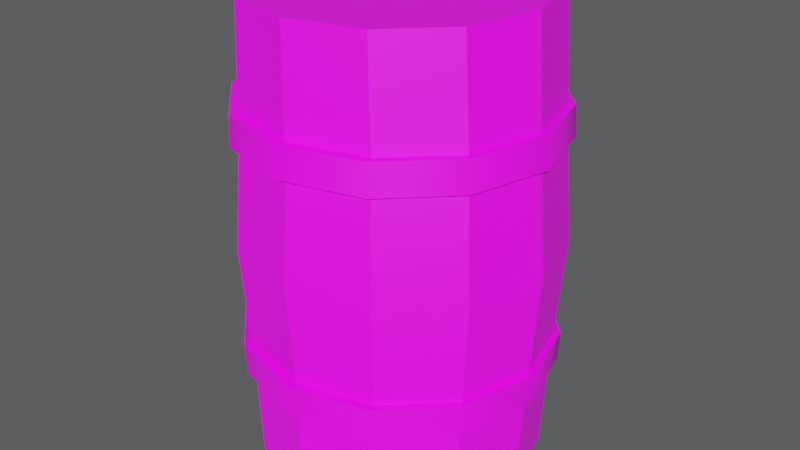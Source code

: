 # Source: blend.blend  (saved by Blender 3.0.42; exported with 4.5.12 LTS)
import bpy
from mathutils import Matrix  # noqa: F401  (used for matrix-valued properties, if any)

bpy.ops.wm.read_factory_settings(use_empty=True)
scene = bpy.context.scene
scene.name = 'Scene'

# ---- collections
col_collection = bpy.data.collections.new('Collection'); scene.collection.children.link(col_collection)

# ---- images (referenced by path relative to the original .blend; pixels are not part of the script)
import os
ASSET_DIR = os.environ.get("B2B_ASSET_DIR", "")  # directory of the original .blend (textures are referenced by path, not embedded)
HERE = os.path.dirname(os.path.abspath(__file__))  # packed textures are extracted next to this script under _unpacked/

def load_image(name, relpath, width, height, colorspace="sRGB"):
    """Load a texture the original file referenced (path relative to the .blend, or extracted next to this script)."""
    p = next((c for c in (os.path.join(HERE, relpath), os.path.join(ASSET_DIR, relpath)) if relpath and os.path.exists(c)), "")
    if p:
        img = bpy.data.images.load(p, check_existing=True)
        img.name = name
    else:  # same state as the original file: an image datablock whose file is absent (Cycles renders it pink)
        img = bpy.data.images.new(name, width, height)
        img.source = "FILE"
        img.filepath = "//" + (relpath or name)
    img.colorspace_settings.name = colorspace
    return img
img_uv_grid = load_image('UV_GRID', '', 1024, 1024, 'sRGB')

# ---- materials (node trees are filled in below, after node groups)
mat_x = bpy.data.materials.new('材质')
mat_x.use_transparent_shadow = False

# ---- node groups
ng_auto_smooth = bpy.data.node_groups.new('Auto Smooth', 'GeometryNodeTree')
_s = ng_auto_smooth.interface.new_socket(name='Geometry', in_out='OUTPUT', socket_type='NodeSocketGeometry')
_s = ng_auto_smooth.interface.new_socket(name='Geometry', in_out='INPUT', socket_type='NodeSocketGeometry')
_s = ng_auto_smooth.interface.new_socket(name='Angle', in_out='INPUT', socket_type='NodeSocketFloat')
_s.subtype = 'ANGLE'
_s.min_value = 0.0
_s.max_value = 3.142
ng_auto_smooth.is_modifier = True
_N = ng_auto_smooth.nodes; _L = ng_auto_smooth.links
n0 = _N.new('NodeGroupOutput'); n0.name = 'Group Output'; n0.location = (480, -100)
n1 = _N.new('NodeGroupInput'); n1.name = 'Group Input'; n1.location = (-420, -300)
n2 = _N.new('NodeGroupInput'); n2.name = 'Group Input.001'; n2.location = (-60, -100)
n3 = _N.new('GeometryNodeSetShadeSmooth'); n3.name = 'Set Shade Smooth'; n3.location = (120, -100)
n3.domain = 'EDGE'
n4 = _N.new('GeometryNodeSetShadeSmooth'); n4.name = 'Set Shade Smooth.001'; n4.location = (300, -100)
n5 = _N.new('GeometryNodeInputMeshEdgeAngle'); n5.name = 'Edge Angle'; n5.location = (-420, -220)
n6 = _N.new('GeometryNodeInputEdgeSmooth'); n6.name = 'Is Edge Smooth'; n6.location = (-60, -160)
n7 = _N.new('GeometryNodeInputShadeSmooth'); n7.name = 'Is Face Smooth'; n7.location = (-240, -340)
n8 = _N.new('FunctionNodeBooleanMath'); n8.name = 'Boolean Math'; n8.location = (-60, -220)
n9 = _N.new('FunctionNodeCompare'); n9.name = 'Compare'; n9.location = (-240, -180)
n9.operation = 'LESS_EQUAL'
_L.new(n5.outputs[0], n9.inputs[0])
_L.new(n4.outputs[0], n0.inputs[0])
_L.new(n1.outputs[1], n9.inputs[1])
_L.new(n9.outputs[0], n8.inputs[0])
_L.new(n7.outputs[0], n8.inputs[1])
_L.new(n2.outputs[0], n3.inputs[0])
_L.new(n6.outputs[0], n3.inputs[1])
_L.new(n3.outputs[0], n4.inputs[0])
_L.new(n8.outputs[0], n3.inputs[2])
n0.is_active_output = True

# ---- material node trees
mat_x.use_nodes = True; mat_x.node_tree.nodes.clear()
_N = mat_x.node_tree.nodes; _L = mat_x.node_tree.links
n0 = _N.new('ShaderNodeBsdfPrincipled'); n0.name = 'Principled BSDF'; n0.location = (10, 300)
n0.distribution = 'GGX'
n0.subsurface_method = 'RANDOM_WALK_SKIN'
n0.inputs[3].default_value = 1.45
n0.inputs[27].default_value = (0.0, 0.0, 0.0, 1.0)
n0.inputs[28].default_value = 1.0
n1 = _N.new('ShaderNodeOutputMaterial'); n1.name = 'Material Output'; n1.location = (300, 300)
n2 = _N.new('ShaderNodeTexImage'); n2.name = '图像纹理'; n2.location = (-280, 273)
n2.image = img_uv_grid
_L.new(n0.outputs[0], n1.inputs[0])
_L.new(n2.outputs[0], n0.inputs[0])
n1.is_active_output = True

# ---- world
world_world = bpy.data.worlds.new('World'); scene.world = world_world
world_world.use_nodes = True; world_world.node_tree.nodes.clear()
_N = world_world.node_tree.nodes; _L = world_world.node_tree.links
n0 = _N.new('ShaderNodeOutputWorld'); n0.name = 'World Output'; n0.location = (300, 300)
n1 = _N.new('ShaderNodeBackground'); n1.name = 'Background'; n1.location = (10, 300)
n1.inputs[0].default_value = (0.08603, 0.08891, 0.0927, 1.0)
_L.new(n1.outputs[0], n0.inputs[0])
n0.is_active_output = True
world_world.color = (0.05088, 0.05088, 0.05088)
world_world.use_sun_shadow = False
world_world.sun_shadow_jitter_overblur = 0.0

# ---- lights
light_x = bpy.data.lights.new('日光', 'SUN')
light_x.transmission_factor = 0.0
light_x.angle = 0.003491
light_x.energy = 5.0
light_x.shadow_soft_size = 0.125

# ---- meshes
me_001 = bpy.data.meshes.new('柱体.001')
me_001.from_pydata([(-0.000134, 0.2748, 0.9), (0.1374, 0.238, 0.9), (0.238, 0.1373, 0.9), (0.2749, -0.0001866, 0.9), (0.238, -0.1377, 0.9), (0.1374, -0.2383, 0.9), (-0.0001341, -0.2752, 0.9), (-0.1376, -0.2383, 0.9), (-0.2383, -0.1377, 0.9), (-0.2751, -0.0001866, 0.9), (-0.2383, 0.1373, 0.9), (-0.1376, 0.238, 0.9), (-0.000134, 0.2954, 0.45), (0.1539, 0.2558, 0.45), (0.2667, 0.1476, 0.45), (0.308, -0.0001866, 0.45), (0.2667, -0.148, 0.45), (0.1539, -0.2562, 0.45), (-0.0001341, -0.2958, 0.45), (-0.1542, -0.2562, 0.45), (-0.267, -0.148, 0.45), (-0.3083, -0.0001866, 0.45), (-0.267, 0.1476, 0.45), (-0.1542, 0.2558, 0.45), (-0.1447, 0.241, 0.7045), (-0.1466, 0.2431, 0.6455), (-0.000134, 0.2783, 0.7045), (-0.000134, 0.2808, 0.6455), (-0.2505, 0.1391, 0.7045), (-0.2537, 0.1403, 0.6455), (-0.2893, -0.0001866, 0.7045), (-0.293, -0.0001866, 0.6455), (-0.2505, -0.1394, 0.7045), (-0.2537, -0.1407, 0.6455), (-0.1447, -0.2414, 0.7045), (-0.1466, -0.2435, 0.6455), (-0.0001341, -0.2787, 0.7045), (-0.0001341, -0.2812, 0.6455), (0.1444, -0.2414, 0.7045), (0.1463, -0.2435, 0.6455), (0.2503, -0.1394, 0.7045), (0.2535, -0.1407, 0.6455), (0.289, -0.0001866, 0.7045), (0.2927, -0.0001866, 0.6455), (0.2503, 0.1391, 0.7045), (0.2535, 0.1403, 0.6455), (0.1444, 0.241, 0.7045), (0.1463, 0.2431, 0.6455), (-0.000134, 0.2984, 0.6451), (-0.000134, 0.2959, 0.7045), (0.1501, 0.2564, 0.7046), (0.152, 0.2585, 0.6452), (0.2603, 0.1481, 0.7049), (0.2635, 0.1493, 0.6455), (0.3008, -0.0001866, 0.7051), (0.3044, -0.0001866, 0.6457), (0.2603, -0.1485, 0.7049), (0.2635, -0.1496, 0.6455), (0.1501, -0.2567, 0.7046), (0.152, -0.2588, 0.6452), (-0.0001341, -0.2963, 0.7045), (-0.0001341, -0.2987, 0.6451), (-0.1503, -0.2567, 0.7046), (-0.1522, -0.2588, 0.6452), (-0.2606, -0.1485, 0.7049), (-0.2638, -0.1496, 0.6455), (-0.301, -0.0001866, 0.7051), (-0.3047, -0.0001866, 0.6457), (-0.2606, 0.1481, 0.7049), (-0.2638, 0.1493, 0.6455), (-0.1503, 0.2564, 0.7046), (-0.1522, 0.2585, 0.6452), (-0.000134, 0.2368, 0.9), (0.1184, 0.2051, 0.9), (0.2051, 0.1183, 0.9), (0.2369, -0.0001866, 0.9), (0.2051, -0.1187, 0.9), (0.1184, -0.2054, 0.9), (-0.0001341, -0.2372, 0.9), (-0.1186, -0.2054, 0.9), (-0.2054, -0.1187, 0.9), (-0.2371, -0.0001866, 0.9), (-0.2054, 0.1183, 0.9), (-0.1186, 0.2051, 0.9), (-0.000134, 0.2368, 0.872), (0.1184, 0.2051, 0.872), (0.2051, 0.1183, 0.872), (0.2369, -0.0001866, 0.872), (0.2051, -0.1187, 0.872), (0.1184, -0.2054, 0.872), (-0.0001341, -0.2372, 0.872), (-0.1186, -0.2054, 0.872), (-0.2054, -0.1187, 0.872), (-0.2371, -0.0001866, 0.872), (-0.2054, 0.1183, 0.872), (-0.1186, 0.2051, 0.872), (-0.000134, 0.2748, 0.0), (0.1374, 0.238, 0.0), (0.238, 0.1373, 0.0), (0.2749, -0.0001866, 0.0), (0.238, -0.1377, 0.0), (0.1374, -0.2383, 0.0), (-0.0001341, -0.2752, 0.0), (-0.1376, -0.2383, 0.0), (-0.2383, -0.1377, 0.0), (-0.2751, -0.0001866, 0.0), (-0.2383, 0.1373, 0.0), (-0.1376, 0.238, 0.0), (-0.1447, 0.241, 0.1955), (-0.1466, 0.2431, 0.2545), (-0.000134, 0.2783, 0.1955), (-0.000134, 0.2808, 0.2545), (-0.2505, 0.1391, 0.1955), (-0.2537, 0.1403, 0.2545), (-0.2893, -0.0001866, 0.1955), (-0.293, -0.0001866, 0.2545), (-0.2505, -0.1394, 0.1955), (-0.2537, -0.1407, 0.2545), (-0.1447, -0.2414, 0.1955), (-0.1466, -0.2435, 0.2545), (-0.0001341, -0.2787, 0.1955), (-0.0001341, -0.2812, 0.2545), (0.1444, -0.2414, 0.1955), (0.1463, -0.2435, 0.2545), (0.2503, -0.1394, 0.1955), (0.2535, -0.1407, 0.2545), (0.289, -0.0001866, 0.1955), (0.2927, -0.0001866, 0.2545), (0.2503, 0.1391, 0.1955), (0.2535, 0.1403, 0.2545), (0.1444, 0.241, 0.1955), (0.1463, 0.2431, 0.2545), (-0.000134, 0.2984, 0.2549), (-0.000134, 0.2959, 0.1955), (0.1501, 0.2564, 0.1954), (0.152, 0.2585, 0.2548), (0.2603, 0.1481, 0.1951), (0.2635, 0.1493, 0.2545), (0.3008, -0.0001866, 0.1949), (0.3044, -0.0001866, 0.2543), (0.2603, -0.1485, 0.1951), (0.2635, -0.1496, 0.2545), (0.1501, -0.2567, 0.1954), (0.152, -0.2588, 0.2548), (-0.0001341, -0.2963, 0.1955), (-0.0001341, -0.2987, 0.2549), (-0.1503, -0.2567, 0.1954), (-0.1522, -0.2588, 0.2548), (-0.2606, -0.1485, 0.1951), (-0.2638, -0.1496, 0.2545), (-0.301, -0.0001866, 0.1949), (-0.3047, -0.0001866, 0.2543), (-0.2606, 0.1481, 0.1951), (-0.2638, 0.1493, 0.2545), (-0.1503, 0.2564, 0.1954), (-0.1522, 0.2585, 0.2548), (-0.000134, 0.2368, 0.0), (0.1184, 0.2051, 0.0), (0.2051, 0.1183, 0.0), (0.2369, -0.0001866, 0.0), (0.2051, -0.1187, 0.0), (0.1184, -0.2054, 0.0), (-0.0001341, -0.2372, 0.0), (-0.1186, -0.2054, 0.0), (-0.2054, -0.1187, 0.0), (-0.2371, -0.0001866, 0.0), (-0.2054, 0.1183, 0.0), (-0.1186, 0.2051, 0.0), (-0.000134, 0.2368, 0.02805), (0.1184, 0.2051, 0.02805), (0.2051, 0.1183, 0.02805), (0.2369, -0.0001866, 0.02805), (0.2051, -0.1187, 0.02805), (0.1184, -0.2054, 0.02805), (-0.0001341, -0.2372, 0.02805), (-0.1186, -0.2054, 0.02805), (-0.2054, -0.1187, 0.02805), (-0.2371, -0.0001866, 0.02805), (-0.2054, 0.1183, 0.02805), (-0.1186, 0.2051, 0.02805), (0.08943, 0.1588, 0.8748), (0.0568, 0.1351, 0.8748), (0.06927, 0.09675, 0.8748), (0.1096, 0.09675, 0.8748), (0.1221, 0.1351, 0.8748), (0.08943, 0.1588, 0.8868), (0.0568, 0.1351, 0.8868), (0.06927, 0.09675, 0.8868), (0.1096, 0.09675, 0.8868), (0.1221, 0.1351, 0.8868)], [], [(34, 32, 64, 62), (41, 43, 55, 57), (26, 46, 50, 49), (33, 35, 63, 65), (40, 38, 58, 56), (25, 29, 69, 71), (47, 27, 48, 51), (32, 30, 66, 64), (39, 41, 57, 59), (24, 26, 49, 70), (46, 44, 52, 50), (24, 11, 0, 26), (22, 29, 25, 23), (26, 0, 1, 46), (23, 25, 27, 12), (28, 10, 11, 24), (21, 31, 29, 22), (30, 9, 10, 28), (20, 33, 31, 21), (32, 8, 9, 30), (19, 35, 33, 20), (34, 7, 8, 32), (18, 37, 35, 19), (36, 6, 7, 34), (17, 39, 37, 18), (38, 5, 6, 36), (16, 41, 39, 17), (40, 4, 5, 38), (15, 43, 41, 16), (42, 3, 4, 40), (14, 45, 43, 15), (44, 2, 3, 42), (13, 47, 45, 14), (46, 1, 2, 44), (12, 27, 47, 13), (31, 33, 65, 67), (48, 49, 50, 51), (51, 50, 52, 53), (53, 52, 54, 55), (55, 54, 56, 57), (57, 56, 58, 59), (59, 58, 60, 61), (61, 60, 62, 63), (63, 62, 64, 65), (65, 64, 66, 67), (67, 66, 68, 69), (69, 68, 70, 71), (71, 70, 49, 48), (27, 25, 71, 48), (42, 40, 56, 54), (35, 37, 61, 63), (28, 24, 70, 68), (43, 45, 53, 55), (36, 34, 62, 60), (29, 31, 67, 69), (44, 42, 54, 52), (37, 39, 59, 61), (30, 28, 68, 66), (45, 47, 51, 53), (38, 36, 60, 58), (3, 2, 74, 75), (10, 9, 81, 82), (7, 6, 78, 79), (4, 3, 75, 76), (11, 10, 82, 83), (1, 0, 72, 73), (8, 7, 79, 80), (5, 4, 76, 77), (0, 11, 83, 72), (2, 1, 73, 74), (9, 8, 80, 81), (6, 5, 77, 78), (79, 78, 90, 91), (76, 75, 87, 88), (83, 82, 94, 95), (73, 72, 84, 85), (80, 79, 91, 92), (77, 76, 88, 89), (72, 83, 95, 84), (74, 73, 85, 86), (81, 80, 92, 93), (78, 77, 89, 90), (75, 74, 86, 87), (82, 81, 93, 94), (93, 92, 94), (91, 95, 94, 92), (90, 84, 95, 91), (84, 90, 89, 85), (85, 89, 88, 86), (87, 86, 88), (118, 146, 148, 116), (125, 141, 139, 127), (110, 133, 134, 130), (117, 149, 147, 119), (124, 140, 142, 122), (109, 155, 153, 113), (131, 135, 132, 111), (116, 148, 150, 114), (123, 143, 141, 125), (108, 154, 133, 110), (130, 134, 136, 128), (108, 110, 96, 107), (22, 23, 109, 113), (110, 130, 97, 96), (23, 12, 111, 109), (112, 108, 107, 106), (21, 22, 113, 115), (114, 112, 106, 105), (20, 21, 115, 117), (116, 114, 105, 104), (19, 20, 117, 119), (118, 116, 104, 103), (18, 19, 119, 121), (120, 118, 103, 102), (17, 18, 121, 123), (122, 120, 102, 101), (16, 17, 123, 125), (124, 122, 101, 100), (15, 16, 125, 127), (126, 124, 100, 99), (14, 15, 127, 129), (128, 126, 99, 98), (13, 14, 129, 131), (130, 128, 98, 97), (12, 13, 131, 111), (115, 151, 149, 117), (132, 135, 134, 133), (135, 137, 136, 134), (137, 139, 138, 136), (139, 141, 140, 138), (141, 143, 142, 140), (143, 145, 144, 142), (145, 147, 146, 144), (147, 149, 148, 146), (149, 151, 150, 148), (151, 153, 152, 150), (153, 155, 154, 152), (155, 132, 133, 154), (111, 132, 155, 109), (126, 138, 140, 124), (119, 147, 145, 121), (112, 152, 154, 108), (127, 139, 137, 129), (120, 144, 146, 118), (113, 153, 151, 115), (128, 136, 138, 126), (121, 145, 143, 123), (114, 150, 152, 112), (129, 137, 135, 131), (122, 142, 144, 120), (99, 159, 158, 98), (106, 166, 165, 105), (103, 163, 162, 102), (100, 160, 159, 99), (107, 167, 166, 106), (97, 157, 156, 96), (104, 164, 163, 103), (101, 161, 160, 100), (96, 156, 167, 107), (98, 158, 157, 97), (105, 165, 164, 104), (102, 162, 161, 101), (163, 175, 174, 162), (160, 172, 171, 159), (167, 179, 178, 166), (157, 169, 168, 156), (164, 176, 175, 163), (161, 173, 172, 160), (156, 168, 179, 167), (158, 170, 169, 157), (165, 177, 176, 164), (162, 174, 173, 161), (159, 171, 170, 158), (166, 178, 177, 165), (177, 178, 176), (175, 176, 178, 179), (174, 175, 179, 168), (168, 169, 173, 174), (169, 170, 172, 173), (171, 172, 170), (184, 180, 185, 189), (182, 183, 188, 187), (180, 181, 186, 185), (183, 184, 189, 188), (181, 182, 187, 186), (189, 185, 188), (186, 187, 188, 185)])
me_001.polygons.foreach_set('use_smooth', [True] * 187)
_k = set([(0, 26), (1, 46), (2, 44), (3, 42), (4, 40), (5, 38), (6, 36), (7, 34), (8, 32), (9, 30), (10, 28), (11, 24), (12, 27), (12, 111), (13, 47), (13, 131), (14, 45), (14, 129), (15, 43), (15, 127), (16, 41), (16, 125), (17, 39), (17, 123), (18, 37), (18, 121), (19, 35), (19, 119), (20, 33), (20, 117), (21, 31), (21, 115), (22, 29), (22, 113), (23, 25), (23, 109), (72, 84), (73, 85), (74, 86), (75, 87), (76, 88), (77, 89), (78, 90), (79, 91), (80, 92), (81, 93), (82, 94), (83, 95), (96, 110), (97, 130), (98, 128), (99, 126), (100, 124), (101, 122), (102, 120), (103, 118), (104, 116), (105, 114), (106, 112), (107, 108), (156, 168), (157, 169), (158, 170), (159, 171), (160, 172), (161, 173), (162, 174), (163, 175), (164, 176), (165, 177), (166, 178), (167, 179)])
me_001.attributes.new('sharp_edge', 'BOOLEAN', 'EDGE').data.foreach_set('value', [ (min(e.vertices), max(e.vertices)) in _k for e in me_001.edges])
_uv = me_001.uv_layers.new(name='UV 贴图')
_uv.uv.foreach_set('vector', [0.418, 0.4761, 0.3369, 0.4761, 0.3369, 0.4683, 0.418, 0.4683, 0.6624, 0.4291, 0.7428, 0.4291, 0.7428, 0.4369, 0.6624, 0.4369, 0.986, 0.4761, 0.9043, 0.4761, 0.9043, 0.4683, 0.986, 0.4683, 0.3369, 0.4291, 0.418, 0.4291, 0.418, 0.4369, 0.3369, 0.4369, 0.6624, 0.4761, 0.5814, 0.4761, 0.5814, 0.4683, 0.6624, 0.4683, 0.09499, 0.4291, 0.1761, 0.4291, 0.1761, 0.4369, 0.09499, 0.4369, 0.9043, 0.4291, 0.986, 0.4291, 0.986, 0.4369, 0.9043, 0.4369, 0.3369, 0.4761, 0.2565, 0.4761, 0.2565, 0.4683, 0.3369, 0.4683, 0.5814, 0.4291, 0.6624, 0.4291, 0.6624, 0.4369, 0.5814, 0.4369, 0.09499, 0.4761, 0.0133, 0.4761, 0.0133, 0.4683, 0.09499, 0.4683, 0.9043, 0.4761, 0.8233, 0.4761, 0.8233, 0.4683, 0.9043, 0.4683, 0.09499, 0.4761, 0.09499, 0.5794, 0.0133, 0.5794, 0.0133, 0.4761, 0.1761, 0.3256, 0.1761, 0.4291, 0.09499, 0.4291, 0.09499, 0.3256, 0.986, 0.4761, 0.986, 0.5794, 0.9043, 0.5794, 0.9043, 0.4761, 0.09499, 0.3256, 0.09499, 0.4291, 0.0133, 0.4291, 0.0133, 0.3256, 0.1761, 0.4761, 0.1761, 0.5794, 0.09499, 0.5794, 0.09499, 0.4761, 0.2565, 0.3256, 0.2565, 0.4291, 0.1761, 0.4291, 0.1761, 0.3256, 0.2565, 0.4761, 0.2565, 0.5794, 0.1761, 0.5794, 0.1761, 0.4761, 0.3369, 0.3256, 0.3369, 0.4291, 0.2565, 0.4291, 0.2565, 0.3256, 0.3369, 0.4761, 0.3369, 0.5794, 0.2565, 0.5794, 0.2565, 0.4761, 0.418, 0.3256, 0.418, 0.4291, 0.3369, 0.4291, 0.3369, 0.3256, 0.418, 0.4761, 0.418, 0.5794, 0.3369, 0.5794, 0.3369, 0.4761, 0.4997, 0.3256, 0.4997, 0.4291, 0.418, 0.4291, 0.418, 0.3256, 0.4997, 0.4761, 0.4997, 0.5794, 0.418, 0.5794, 0.418, 0.4761, 0.5814, 0.3256, 0.5814, 0.4291, 0.4997, 0.4291, 0.4997, 0.3256, 0.5814, 0.4761, 0.5814, 0.5794, 0.4997, 0.5794, 0.4997, 0.4761, 0.6624, 0.3256, 0.6624, 0.4291, 0.5814, 0.4291, 0.5814, 0.3256, 0.6624, 0.4761, 0.6624, 0.5794, 0.5814, 0.5794, 0.5814, 0.4761, 0.7428, 0.3256, 0.7428, 0.4291, 0.6624, 0.4291, 0.6624, 0.3256, 0.7428, 0.4761, 0.7428, 0.5794, 0.6624, 0.5794, 0.6624, 0.4761, 0.8233, 0.3256, 0.8233, 0.4291, 0.7428, 0.4291, 0.7428, 0.3256, 0.8233, 0.4761, 0.8233, 0.5794, 0.7428, 0.5794, 0.7428, 0.4761, 0.9043, 0.3256, 0.9043, 0.4291, 0.8233, 0.4291, 0.8233, 0.3256, 0.9043, 0.4761, 0.9043, 0.5794, 0.8233, 0.5794, 0.8233, 0.4761, 0.986, 0.3256, 0.986, 0.4291, 0.9043, 0.4291, 0.9043, 0.3256, 0.2565, 0.4291, 0.3369, 0.4291, 0.3369, 0.4369, 0.2565, 0.4369, 0.986, 0.4369, 0.986, 0.4683, 0.9043, 0.4683, 0.9043, 0.4369, 0.9043, 0.4369, 0.9043, 0.4683, 0.8233, 0.4683, 0.8233, 0.4369, 0.8233, 0.4369, 0.8233, 0.4683, 0.7428, 0.4683, 0.7428, 0.4369, 0.7428, 0.4369, 0.7428, 0.4683, 0.6624, 0.4683, 0.6624, 0.4369, 0.6624, 0.4369, 0.6624, 0.4683, 0.5814, 0.4683, 0.5814, 0.4369, 0.5814, 0.4369, 0.5814, 0.4683, 0.4997, 0.4683, 0.4997, 0.4369, 0.4997, 0.4369, 0.4997, 0.4683, 0.418, 0.4683, 0.418, 0.4369, 0.418, 0.4369, 0.418, 0.4683, 0.3369, 0.4683, 0.3369, 0.4369, 0.3369, 0.4369, 0.3369, 0.4683, 0.2565, 0.4683, 0.2565, 0.4369, 0.2565, 0.4369, 0.2565, 0.4683, 0.1761, 0.4683, 0.1761, 0.4369, 0.1761, 0.4369, 0.1761, 0.4683, 0.09499, 0.4683, 0.09499, 0.4369, 0.09499, 0.4369, 0.09499, 0.4683, 0.0133, 0.4683, 0.0133, 0.4369, 0.0133, 0.4291, 0.09499, 0.4291, 0.09499, 0.4369, 0.0133, 0.4369, 0.7428, 0.4761, 0.6624, 0.4761, 0.6624, 0.4683, 0.7428, 0.4683, 0.418, 0.4291, 0.4997, 0.4291, 0.4997, 0.4369, 0.418, 0.4369, 0.1761, 0.4761, 0.09499, 0.4761, 0.09499, 0.4683, 0.1761, 0.4683, 0.7428, 0.4291, 0.8233, 0.4291, 0.8233, 0.4369, 0.7428, 0.4369, 0.4997, 0.4761, 0.418, 0.4761, 0.418, 0.4683, 0.4997, 0.4683, 0.1761, 0.4291, 0.2565, 0.4291, 0.2565, 0.4369, 0.1761, 0.4369, 0.8233, 0.4761, 0.7428, 0.4761, 0.7428, 0.4683, 0.8233, 0.4683, 0.4997, 0.4291, 0.5814, 0.4291, 0.5814, 0.4369, 0.4997, 0.4369, 0.2565, 0.4761, 0.1761, 0.4761, 0.1761, 0.4683, 0.2565, 0.4683, 0.8233, 0.4291, 0.9043, 0.4291, 0.9043, 0.4369, 0.8233, 0.4369, 0.5814, 0.4761, 0.4997, 0.4761, 0.4997, 0.4683, 0.5814, 0.4683, 0.2839, 0.9042, 0.2079, 0.9447, 0.2025, 0.9225, 0.2675, 0.8873, 0.008758, 0.7407, 0.05117, 0.6657, 0.0676, 0.6826, 0.03086, 0.7466, 0.212, 0.6272, 0.2846, 0.6707, 0.2685, 0.6865, 0.2057, 0.649, 0.3263, 0.8292, 0.2839, 0.9042, 0.2675, 0.8873, 0.3042, 0.8233, 0.008758, 0.8256, 0.008758, 0.7407, 0.03086, 0.7466, 0.03066, 0.8198, 0.123, 0.9427, 0.05043, 0.8992, 0.0666, 0.8834, 0.1293, 0.9209, 0.1272, 0.6252, 0.212, 0.6272, 0.2057, 0.649, 0.1325, 0.6474, 0.3263, 0.7443, 0.3263, 0.8292, 0.3042, 0.8233, 0.3044, 0.7501, 0.05043, 0.8992, 0.008758, 0.8256, 0.03066, 0.8198, 0.0666, 0.8834, 0.2079, 0.9447, 0.123, 0.9427, 0.1293, 0.9209, 0.2025, 0.9225, 0.05117, 0.6657, 0.1272, 0.6252, 0.1325, 0.6474, 0.0676, 0.6826, 0.2846, 0.6707, 0.3263, 0.7443, 0.3044, 0.7501, 0.2685, 0.6865, 0.2057, 0.649, 0.2685, 0.6865, 0.2576, 0.697, 0.2015, 0.6636, 0.3042, 0.8233, 0.2675, 0.8873, 0.2565, 0.876, 0.2894, 0.8193, 0.03066, 0.8198, 0.03086, 0.7466, 0.04568, 0.7506, 0.04536, 0.816, 0.1293, 0.9209, 0.0666, 0.8834, 0.07745, 0.8728, 0.1335, 0.9063, 0.1325, 0.6474, 0.2057, 0.649, 0.2015, 0.6636, 0.1361, 0.6623, 0.3044, 0.7501, 0.3042, 0.8233, 0.2894, 0.8193, 0.2897, 0.7539, 0.0666, 0.8834, 0.03066, 0.8198, 0.04536, 0.816, 0.07745, 0.8728, 0.2025, 0.9225, 0.1293, 0.9209, 0.1335, 0.9063, 0.1989, 0.9075, 0.0676, 0.6826, 0.1325, 0.6474, 0.1361, 0.6623, 0.07859, 0.6938, 0.2685, 0.6865, 0.3044, 0.7501, 0.2897, 0.7539, 0.2576, 0.697, 0.2675, 0.8873, 0.2025, 0.9225, 0.1989, 0.9075, 0.2565, 0.876, 0.03086, 0.7466, 0.0676, 0.6826, 0.07859, 0.6938, 0.04568, 0.7506, 0.07859, 0.6938, 0.1361, 0.6623, 0.04568, 0.7506, 0.2015, 0.6636, 0.04536, 0.816, 0.04568, 0.7506, 0.1361, 0.6623, 0.2576, 0.697, 0.07745, 0.8728, 0.04536, 0.816, 0.2015, 0.6636, 0.07745, 0.8728, 0.2576, 0.697, 0.2897, 0.7539, 0.1335, 0.9063, 0.1335, 0.9063, 0.2897, 0.7539, 0.2894, 0.8193, 0.1989, 0.9075, 0.2565, 0.876, 0.1989, 0.9075, 0.2894, 0.8193, 0.418, 0.1752, 0.418, 0.183, 0.3369, 0.183, 0.3369, 0.1752, 0.6624, 0.2222, 0.6624, 0.2144, 0.7428, 0.2144, 0.7428, 0.2222, 0.986, 0.1752, 0.986, 0.183, 0.9043, 0.183, 0.9043, 0.1752, 0.3369, 0.2222, 0.3369, 0.2144, 0.418, 0.2144, 0.418, 0.2222, 0.6624, 0.1752, 0.6624, 0.183, 0.5814, 0.183, 0.5814, 0.1752, 0.09499, 0.2222, 0.09499, 0.2144, 0.1761, 0.2144, 0.1761, 0.2222, 0.9043, 0.2222, 0.9043, 0.2144, 0.986, 0.2144, 0.986, 0.2222, 0.3369, 0.1752, 0.3369, 0.183, 0.2565, 0.183, 0.2565, 0.1752, 0.5814, 0.2222, 0.5814, 0.2144, 0.6624, 0.2144, 0.6624, 0.2222, 0.09499, 0.1752, 0.09499, 0.183, 0.0133, 0.183, 0.0133, 0.1752, 0.9043, 0.1752, 0.9043, 0.183, 0.8233, 0.183, 0.8233, 0.1752, 0.09499, 0.1752, 0.0133, 0.1752, 0.0133, 0.07188, 0.09499, 0.07188, 0.1761, 0.3256, 0.09499, 0.3256, 0.09499, 0.2222, 0.1761, 0.2222, 0.986, 0.1752, 0.9043, 0.1752, 0.9043, 0.07188, 0.986, 0.07188, 0.09499, 0.3256, 0.0133, 0.3256, 0.0133, 0.2222, 0.09499, 0.2222, 0.1761, 0.1752, 0.09499, 0.1752, 0.09499, 0.07188, 0.1761, 0.07188, 0.2565, 0.3256, 0.1761, 0.3256, 0.1761, 0.2222, 0.2565, 0.2222, 0.2565, 0.1752, 0.1761, 0.1752, 0.1761, 0.07188, 0.2565, 0.07188, 0.3369, 0.3256, 0.2565, 0.3256, 0.2565, 0.2222, 0.3369, 0.2222, 0.3369, 0.1752, 0.2565, 0.1752, 0.2565, 0.07188, 0.3369, 0.07188, 0.418, 0.3256, 0.3369, 0.3256, 0.3369, 0.2222, 0.418, 0.2222, 0.418, 0.1752, 0.3369, 0.1752, 0.3369, 0.07188, 0.418, 0.07188, 0.4997, 0.3256, 0.418, 0.3256, 0.418, 0.2222, 0.4997, 0.2222, 0.4997, 0.1752, 0.418, 0.1752, 0.418, 0.07188, 0.4997, 0.07188, 0.5814, 0.3256, 0.4997, 0.3256, 0.4997, 0.2222, 0.5814, 0.2222, 0.5814, 0.1752, 0.4997, 0.1752, 0.4997, 0.07188, 0.5814, 0.07188, 0.6624, 0.3256, 0.5814, 0.3256, 0.5814, 0.2222, 0.6624, 0.2222, 0.6624, 0.1752, 0.5814, 0.1752, 0.5814, 0.07188, 0.6624, 0.07188, 0.7428, 0.3256, 0.6624, 0.3256, 0.6624, 0.2222, 0.7428, 0.2222, 0.7428, 0.1752, 0.6624, 0.1752, 0.6624, 0.07188, 0.7428, 0.07188, 0.8233, 0.3256, 0.7428, 0.3256, 0.7428, 0.2222, 0.8233, 0.2222, 0.8233, 0.1752, 0.7428, 0.1752, 0.7428, 0.07188, 0.8233, 0.07188, 0.9043, 0.3256, 0.8233, 0.3256, 0.8233, 0.2222, 0.9043, 0.2222, 0.9043, 0.1752, 0.8233, 0.1752, 0.8233, 0.07188, 0.9043, 0.07188, 0.986, 0.3256, 0.9043, 0.3256, 0.9043, 0.2222, 0.986, 0.2222, 0.2565, 0.2222, 0.2565, 0.2144, 0.3369, 0.2144, 0.3369, 0.2222, 0.986, 0.2144, 0.9043, 0.2144, 0.9043, 0.183, 0.986, 0.183, 0.9043, 0.2144, 0.8233, 0.2144, 0.8233, 0.183, 0.9043, 0.183, 0.8233, 0.2144, 0.7428, 0.2144, 0.7428, 0.183, 0.8233, 0.183, 0.7428, 0.2144, 0.6624, 0.2144, 0.6624, 0.183, 0.7428, 0.183, 0.6624, 0.2144, 0.5814, 0.2144, 0.5814, 0.183, 0.6624, 0.183, 0.5814, 0.2144, 0.4997, 0.2144, 0.4997, 0.183, 0.5814, 0.183, 0.4997, 0.2144, 0.418, 0.2144, 0.418, 0.183, 0.4997, 0.183, 0.418, 0.2144, 0.3369, 0.2144, 0.3369, 0.183, 0.418, 0.183, 0.3369, 0.2144, 0.2565, 0.2144, 0.2565, 0.183, 0.3369, 0.183, 0.2565, 0.2144, 0.1761, 0.2144, 0.1761, 0.183, 0.2565, 0.183, 0.1761, 0.2144, 0.09499, 0.2144, 0.09499, 0.183, 0.1761, 0.183, 0.09499, 0.2144, 0.0133, 0.2144, 0.0133, 0.183, 0.09499, 0.183, 0.0133, 0.2222, 0.0133, 0.2144, 0.09499, 0.2144, 0.09499, 0.2222, 0.7428, 0.1752, 0.7428, 0.183, 0.6624, 0.183, 0.6624, 0.1752, 0.418, 0.2222, 0.418, 0.2144, 0.4997, 0.2144, 0.4997, 0.2222, 0.1761, 0.1752, 0.1761, 0.183, 0.09499, 0.183, 0.09499, 0.1752, 0.7428, 0.2222, 0.7428, 0.2144, 0.8233, 0.2144, 0.8233, 0.2222, 0.4997, 0.1752, 0.4997, 0.183, 0.418, 0.183, 0.418, 0.1752, 0.1761, 0.2222, 0.1761, 0.2144, 0.2565, 0.2144, 0.2565, 0.2222, 0.8233, 0.1752, 0.8233, 0.183, 0.7428, 0.183, 0.7428, 0.1752, 0.4997, 0.2222, 0.4997, 0.2144, 0.5814, 0.2144, 0.5814, 0.2222, 0.2565, 0.1752, 0.2565, 0.183, 0.1761, 0.183, 0.1761, 0.1752, 0.8233, 0.2222, 0.8233, 0.2144, 0.9043, 0.2144, 0.9043, 0.2222, 0.5814, 0.1752, 0.5814, 0.183, 0.4997, 0.183, 0.4997, 0.1752, 0.6519, 0.6781, 0.6355, 0.695, 0.5705, 0.6598, 0.5759, 0.6376, 0.3768, 0.8416, 0.3989, 0.8357, 0.4356, 0.8997, 0.4192, 0.9166, 0.58, 0.9551, 0.5737, 0.9333, 0.6365, 0.8959, 0.6526, 0.9117, 0.6943, 0.7531, 0.6722, 0.759, 0.6355, 0.695, 0.6519, 0.6781, 0.3768, 0.7567, 0.3987, 0.7625, 0.3989, 0.8357, 0.3768, 0.8416, 0.491, 0.6397, 0.4973, 0.6614, 0.4346, 0.6989, 0.4184, 0.6831, 0.4952, 0.9571, 0.5005, 0.9349, 0.5737, 0.9333, 0.58, 0.9551, 0.6943, 0.838, 0.6724, 0.8322, 0.6722, 0.759, 0.6943, 0.7531, 0.4184, 0.6831, 0.4346, 0.6989, 0.3987, 0.7625, 0.3768, 0.7567, 0.5759, 0.6376, 0.5705, 0.6598, 0.4973, 0.6614, 0.491, 0.6397, 0.4192, 0.9166, 0.4356, 0.8997, 0.5005, 0.9349, 0.4952, 0.9571, 0.6526, 0.9117, 0.6365, 0.8959, 0.6724, 0.8322, 0.6943, 0.838, 0.5737, 0.9333, 0.5695, 0.9187, 0.6256, 0.8853, 0.6365, 0.8959, 0.6722, 0.759, 0.6574, 0.763, 0.6245, 0.7063, 0.6355, 0.695, 0.3987, 0.7625, 0.4134, 0.7663, 0.4137, 0.8317, 0.3989, 0.8357, 0.4973, 0.6614, 0.5015, 0.676, 0.4455, 0.7095, 0.4346, 0.6989, 0.5005, 0.9349, 0.5041, 0.92, 0.5695, 0.9187, 0.5737, 0.9333, 0.6724, 0.8322, 0.6577, 0.8284, 0.6574, 0.763, 0.6722, 0.759, 0.4346, 0.6989, 0.4455, 0.7095, 0.4134, 0.7663, 0.3987, 0.7625, 0.5705, 0.6598, 0.5669, 0.6748, 0.5015, 0.676, 0.4973, 0.6614, 0.4356, 0.8997, 0.4466, 0.8885, 0.5041, 0.92, 0.5005, 0.9349, 0.6365, 0.8959, 0.6256, 0.8853, 0.6577, 0.8284, 0.6724, 0.8322, 0.6355, 0.695, 0.6245, 0.7063, 0.5669, 0.6748, 0.5705, 0.6598, 0.3989, 0.8357, 0.4137, 0.8317, 0.4466, 0.8885, 0.4356, 0.8997, 0.4466, 0.8885, 0.4137, 0.8317, 0.5041, 0.92, 0.5695, 0.9187, 0.5041, 0.92, 0.4137, 0.8317, 0.4134, 0.7663, 0.6256, 0.8853, 0.5695, 0.9187, 0.4134, 0.7663, 0.4455, 0.7095, 0.4455, 0.7095, 0.5015, 0.676, 0.6577, 0.8284, 0.6256, 0.8853, 0.5015, 0.676, 0.5669, 0.6748, 0.6574, 0.763, 0.6577, 0.8284, 0.6245, 0.7063, 0.6574, 0.763, 0.5669, 0.6748, 0.7724, 0.7446, 0.802, 0.757, 0.7967, 0.7605, 0.775, 0.7515, 0.7727, 0.7936, 0.7569, 0.7699, 0.7628, 0.7699, 0.775, 0.7882, 0.802, 0.757, 0.802, 0.7891, 0.7966, 0.784, 0.7967, 0.7605, 0.7569, 0.7699, 0.7724, 0.7446, 0.775, 0.7515, 0.7628, 0.7699, 0.802, 0.7891, 0.7727, 0.7936, 0.775, 0.7882, 0.7966, 0.784, 0.775, 0.7515, 0.7967, 0.7605, 0.7628, 0.7699, 0.7966, 0.784, 0.775, 0.7882, 0.7628, 0.7699, 0.7967, 0.7605])
me_001.materials.append(mat_x)
me_001.use_remesh_fix_poles = True
me_001.use_remesh_preserve_attributes = False
me_001.update()

# ---- objects
ob_x = bpy.data.objects.new('日光', light_x)
ob_x_1 = bpy.data.objects.new('柱体', me_001)

# ---- transforms, parenting, visibility, modifiers, constraints
ob_x.location = (0.0, 0.0, 6.137)
ob_x.rotation_euler = (0.7854, 0.7854, 0.0)
ob_x_1.location = (0.0, 0.0, 0.0)
_m = ob_x_1.modifiers.new('Auto Smooth', 'NODES')
_m.node_group = ng_auto_smooth
_gi = [s.identifier for s in ng_auto_smooth.interface.items_tree if s.item_type == 'SOCKET' and s.in_out == 'INPUT']
_m[_gi[1]] = 0.7854  # Angle

# ---- collection membership
scene.collection.objects.link(ob_x)
col_collection.objects.link(ob_x_1)

# ---- scene / render settings (as saved in the file)
scene.frame_start = 1; scene.frame_end = 250; scene.frame_set(0)
scene.render.engine = 'BLENDER_EEVEE_NEXT'
scene.cycles.sampling_pattern = 'TABULATED_SOBOL'
scene.cycles.use_light_tree = False
scene.eevee.use_gtao = True
scene.view_settings.view_transform = 'Filmic'
bpy.context.view_layer.update()

# ---- added for rendering (the .blend has no active camera): camera
cam_auto = bpy.data.cameras.new('AutoCamera')
cam_auto.lens = 50.0
cam_auto.sensor_width = 36.0
cam_auto.clip_end = 1000.0
ob_auto_camera = bpy.data.objects.new('AutoCamera', cam_auto)
scene.collection.objects.link(ob_auto_camera)
ob_auto_camera.location = (1.15038, -1.3808, 1.37041)
ob_auto_camera.rotation_euler = (1.09748, -7.21219e-08, 0.694738)
scene.camera = ob_auto_camera
bpy.context.view_layer.update()
